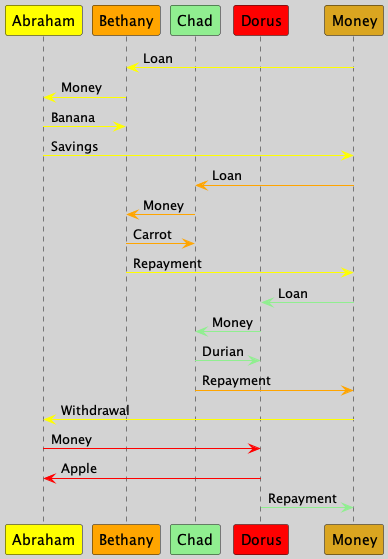

The diagram above was rendered by PlantUML. Its source (embedded in the PNG):
@startuml credit
skinparam BackgroundColor #lightgrey
participant "Abraham" as A #yellow
participant "Bethany" as B #orange
participant "Chad" as C #lightgreen
participant "Dorus" as D #red
participant "Money" as M #goldenrod
M -[#yellow]> B: Loan
B -[#yellow]> A: Money
A -[#yellow]> B: Banana
A -[#yellow]> M: Savings
M -[#orange]> C: Loan
C -[#orange]> B: Money
B -[#orange]> C: Carrot
B -[#yellow]> M: Repayment
M -[#lightgreen]> D: Loan
D -[#lightgreen]> C: Money
C -[#lightgreen]> D: Durian
C -[#orange]> M: Repayment
M -[#yellow]> A: Withdrawal
A -[#red]> D: Money
D -[#red]> A: Apple
D -[#lightgreen]> M: Repayment
@enduml